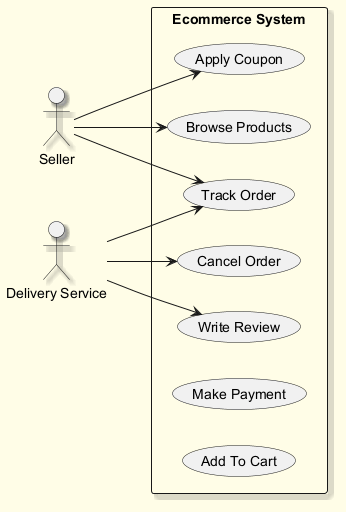

The diagram above was rendered by PlantUML. Its source (embedded in the PNG):
@startuml
skinparam backgroundColor #FFFDE7
skinparam classBackgroundColor #FFF9C4
skinparam classBorderColor #F57F17
skinparam shadowing true
left to right direction
actor "Seller" as S
actor "Delivery Service" as DS
rectangle "Ecommerce System" {
  usecase "Browse Products" as UC_BrowseProducts
  usecase "Write Review" as UC_WriteReview
  usecase "Track Order" as UC_TrackOrder
  usecase "Apply Coupon" as UC_ApplyCoupon
  usecase "Cancel Order" as UC_CancelOrder
  usecase "Make Payment" as UC_MakePayment
  usecase "Add To Cart" as UC_AddToCart
}
S --> UC_TrackOrder
S --> UC_ApplyCoupon
S --> UC_BrowseProducts
DS --> UC_CancelOrder
DS --> UC_WriteReview
DS --> UC_TrackOrder
@enduml